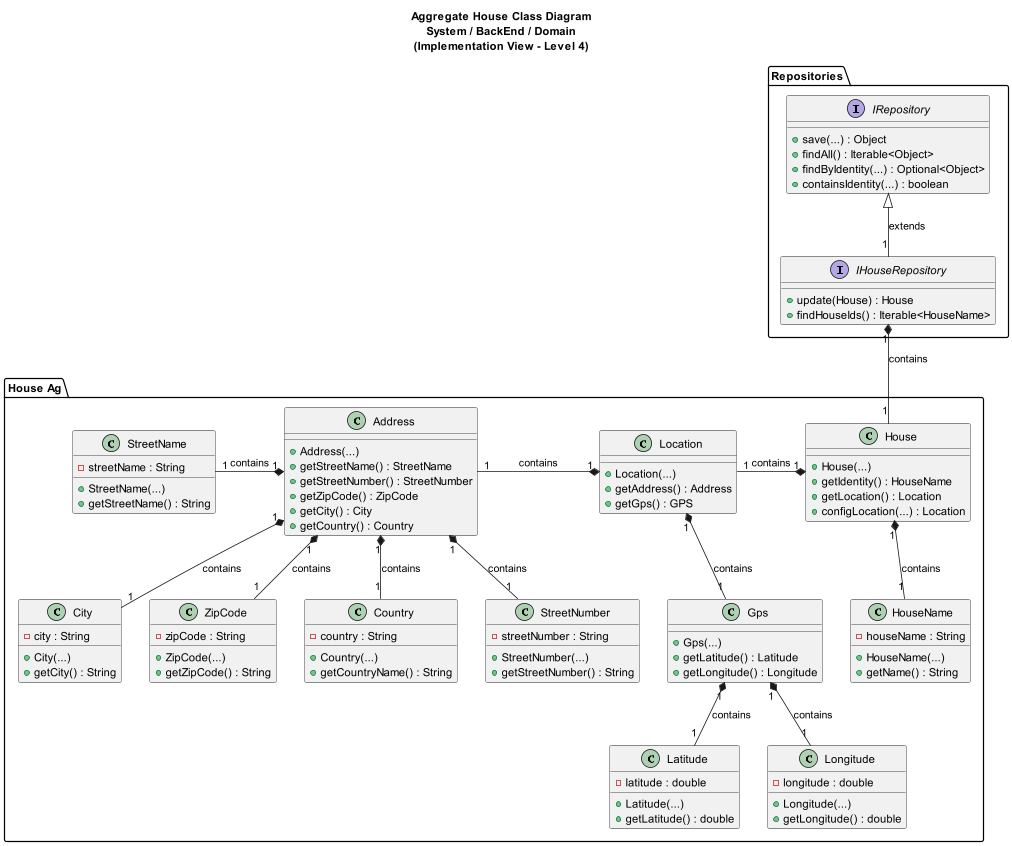

The diagram above was rendered by PlantUML. Its source (embedded in the PNG):
@startuml

title Aggregate House Class Diagram\nSystem / BackEnd / Domain\n(Implementation View - Level 4)

package "House Ag." {
class House {
+ House(...)
+ getIdentity() : HouseName
+ getLocation() : Location
+ configLocation(...) : Location
}
class Location {
+ Location(...)
+ getAddress() : Address
+ getGps() : GPS
}
class Address {
+ Address(...)
+ getStreetName() : StreetName
+ getStreetNumber() : StreetNumber
+ getZipCode() : ZipCode
+ getCity() : City
+ getCountry() : Country
}
class Country{
- country : String
+ Country(...)
+ getCountryName() : String
}
class StreetName {
- streetName : String
+ StreetName(...)
+ getStreetName() : String
}
class StreetNumber {
- streetNumber : String
+ StreetNumber(...)
+ getStreetNumber() : String
}
class City {
- city : String
+ City(...)
+ getCity() : String
}
class ZipCode {
- zipCode : String
+ ZipCode(...)
+ getZipCode() : String
}
class Gps {
+ Gps(...)
+ getLatitude() : Latitude
+ getLongitude() : Longitude
}
class Latitude {
- latitude : double
+ Latitude(...)
+ getLatitude() : double
}
class Longitude {
- longitude : double
+ Longitude(...)
+ getLongitude() : double
}

class HouseName {
- houseName : String
+ HouseName(...)
+ getName() : String
}
}

package Repositories {
interface IRepository {
+ save(...) : Object
+ findAll() : Iterable<Object>
+ findByIdentity(...) : Optional<Object>
+ containsIdentity(...) : boolean
}

interface IHouseRepository{
+ update(House) : House
+ findHouseIds() : Iterable<HouseName>
}
}

House "1" *-- "1" HouseName : contains
House "1" *-l- "1" Location : contains
Location "1" *-l- "1" Address : contains

Location "1" *-- "1" Gps : contains
Address "1" *-l- "1" StreetName : contains
Address "1" *-- "1" StreetNumber : contains
Address "1" *-- "1" City : contains
Address "1" *-d- "1" ZipCode : contains
Address "1" *-- "1" Country : contains

Gps "1" *-- "1" Latitude : contains
Gps "1" *-- "1" Longitude : contains

IHouseRepository "1" -up-|> IRepository : extends
IHouseRepository "1" *-- "1" House : contains

@enduml